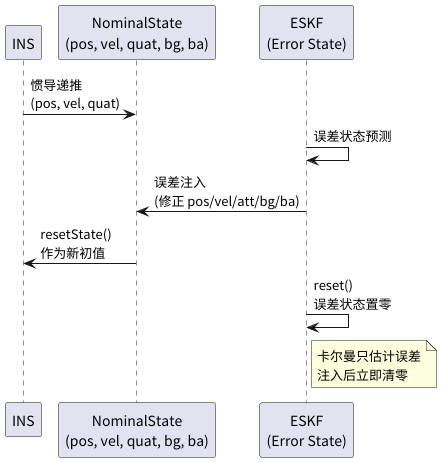

The diagram above was rendered by PlantUML. Its source (embedded in the PNG):
@startuml
participant INS
participant Nominal as "NominalState\n(pos, vel, quat, bg, ba)"
participant Filter as "ESKF\n(Error State)"

INS -> Nominal : 惯导递推\n(pos, vel, quat)
Filter -> Filter : 误差状态预测

Filter -> Nominal : 误差注入\n(修正 pos/vel/att/bg/ba)
Nominal -> INS : resetState()\n作为新初值

Filter -> Filter : reset()\n误差状态置零

note right of Filter
  卡尔曼只估计误差
  注入后立即清零
end note
@enduml